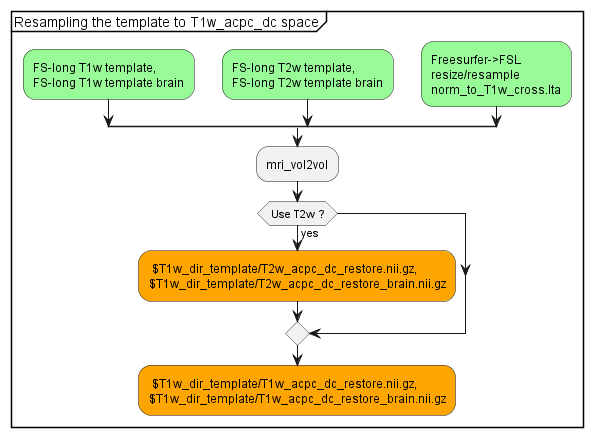

The diagram above was rendered by PlantUML. Its source (embedded in the PNG):
@startuml
group Resampling the template to T1w_acpc_dc space
split 
    -[hidden]->
    #palegreen:FS-long T1w template,
    FS-long T1w template brain;
split again 
    -[hidden]->
    #palegreen:FS-long T2w template,
    FS-long T2w template brain;
split again
    -[hidden]->
    #palegreen:Freesurfer->FSL
    resize/resample
    norm_to_T1w_cross.lta;
end split
    :mri_vol2vol;
if ( Use T2w ?) then (yes)
    #orange: $T1w_dir_template/T2w_acpc_dc_restore.nii.gz,
    $T1w_dir_template/T2w_acpc_dc_restore_brain.nii.gz;
endif
#orange: $T1w_dir_template/T1w_acpc_dc_restore.nii.gz,
$T1w_dir_template/T1w_acpc_dc_restore_brain.nii.gz;
end group
@enduml